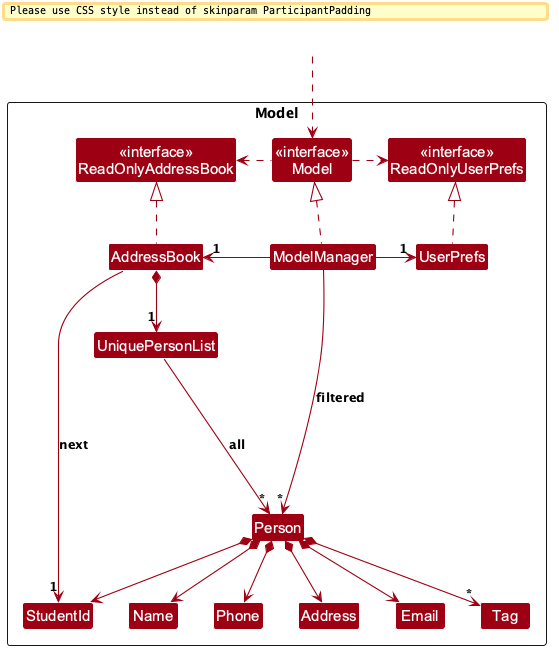

The diagram above was rendered by PlantUML. Its source (embedded in the PNG):
@startuml
!include style.puml
skinparam arrowThickness 1.1
skinparam arrowColor MODEL_COLOR
skinparam classBackgroundColor MODEL_COLOR

Package Model as ModelPackage <<Rectangle>>{
Class "<<interface>>\nReadOnlyAddressBook" as ReadOnlyAddressBook
Class "<<interface>>\nReadOnlyUserPrefs" as ReadOnlyUserPrefs
Class "<<interface>>\nModel" as Model
Class AddressBook
Class ModelManager
Class UserPrefs

Class UniquePersonList
Class Person
Class Address
Class Email
Class Name
Class Phone
Class StudentId
Class Tag

Class I #FFFFFF
}

Class HiddenOutside #FFFFFF
HiddenOutside ..> Model

AddressBook .up.|> ReadOnlyAddressBook

ModelManager .up.|> Model
Model .right.> ReadOnlyUserPrefs
Model .left.> ReadOnlyAddressBook
ModelManager -left-> "1" AddressBook
ModelManager -right-> "1" UserPrefs
UserPrefs .up.|> ReadOnlyUserPrefs

AddressBook *--> "1" UniquePersonList
AddressBook --> "1" StudentId : next
UniquePersonList --> "~*" Person : all
Person *--> StudentId
Person *--> Name
Person *--> Phone
Person *--> Email
Person *--> Address
Person *--> "*" Tag

Person -[hidden]up--> I
UniquePersonList -[hidden]right-> I

Name -[hidden]right-> Phone
Phone -[hidden]right-> Address
Address -[hidden]right-> Email

ModelManager --> "~*" Person : filtered
@enduml